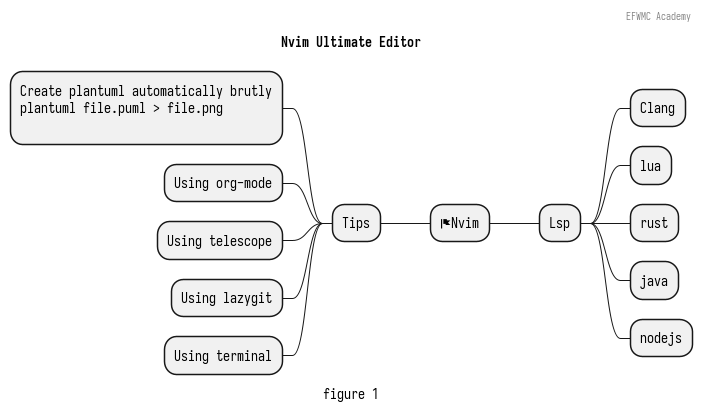

The diagram above was rendered by PlantUML. Its source (embedded in the PNG):
@startmindmap
caption figure 1
header EFWMC Academy
title Nvim Ultimate Editor

+ <&flag>Nvim

** Lsp
*** Clang
*** lua
*** rust
*** java
*** nodejs

left side

** Tips
***:Create plantuml automatically brutly
<code>
plantuml file.puml > file.png
</code>
;
*** Using org-mode
*** Using telescope
*** Using lazygit
*** Using terminal

@endmindmap